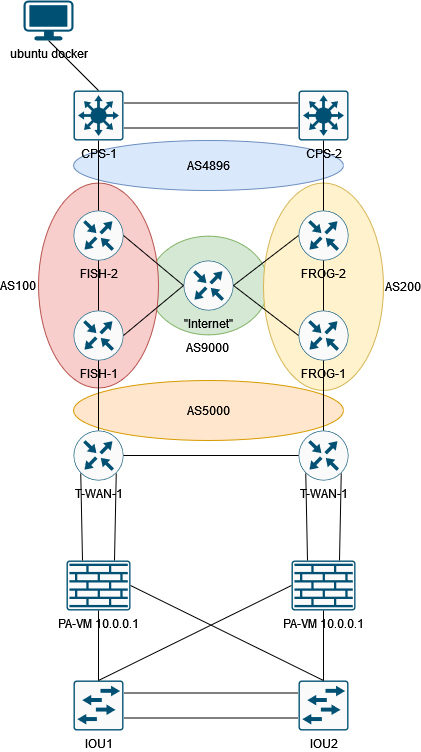

The diagram above was exported from draw.io. Its source (the exported page's mxGraphModel, read from the mxfile embedded in the PNG):
<mxGraphModel dx="1422" dy="780" grid="1" gridSize="10" guides="1" tooltips="1" connect="1" arrows="1" fold="1" page="1" pageScale="1" pageWidth="850" pageHeight="1100" math="0" shadow="0">
  <root>
    <mxCell id="0" />
    <mxCell id="1" parent="0" />
    <mxCell id="bg2blOxlVmewVtODw1k--44" value="AS5000" style="ellipse;whiteSpace=wrap;html=1;fillColor=#ffe6cc;strokeColor=#d79b00;" vertex="1" parent="1">
      <mxGeometry x="290" y="450" width="270" height="60" as="geometry" />
    </mxCell>
    <mxCell id="bg2blOxlVmewVtODw1k--19" value="&lt;div&gt;AS9000&lt;br&gt;&lt;/div&gt;" style="ellipse;whiteSpace=wrap;html=1;fillColor=#d5e8d4;strokeColor=#82b366;labelPosition=center;verticalLabelPosition=bottom;align=center;verticalAlign=top;" vertex="1" parent="1">
      <mxGeometry x="365" y="305.63" width="120" height="98.75" as="geometry" />
    </mxCell>
    <mxCell id="bg2blOxlVmewVtODw1k--18" value="AS200" style="ellipse;whiteSpace=wrap;html=1;fillColor=#fff2cc;strokeColor=#d6b656;labelPosition=right;verticalLabelPosition=middle;align=left;verticalAlign=middle;" vertex="1" parent="1">
      <mxGeometry x="480" y="252.51" width="120" height="207.49" as="geometry" />
    </mxCell>
    <mxCell id="bg2blOxlVmewVtODw1k--17" value="AS100" style="ellipse;whiteSpace=wrap;html=1;fillColor=#f8cecc;strokeColor=#b85450;labelPosition=left;verticalLabelPosition=middle;align=right;verticalAlign=middle;" vertex="1" parent="1">
      <mxGeometry x="255" y="252.51" width="120" height="205" as="geometry" />
    </mxCell>
    <mxCell id="bg2blOxlVmewVtODw1k--4" value="FISH-1" style="sketch=0;points=[[0.5,0,0],[1,0.5,0],[0.5,1,0],[0,0.5,0],[0.145,0.145,0],[0.8555,0.145,0],[0.855,0.8555,0],[0.145,0.855,0]];verticalLabelPosition=bottom;html=1;verticalAlign=top;aspect=fixed;align=center;pointerEvents=1;shape=mxgraph.cisco19.rect;prIcon=router;fillColor=#FAFAFA;strokeColor=#005073;" vertex="1" parent="1">
      <mxGeometry x="290" y="380" width="50" height="50" as="geometry" />
    </mxCell>
    <mxCell id="bg2blOxlVmewVtODw1k--1" value="FISH-2" style="sketch=0;points=[[0.5,0,0],[1,0.5,0],[0.5,1,0],[0,0.5,0],[0.145,0.145,0],[0.8555,0.145,0],[0.855,0.8555,0],[0.145,0.855,0]];verticalLabelPosition=bottom;html=1;verticalAlign=top;aspect=fixed;align=center;pointerEvents=1;shape=mxgraph.cisco19.rect;prIcon=router;fillColor=#FAFAFA;strokeColor=#005073;" vertex="1" parent="1">
      <mxGeometry x="290" y="280" width="50" height="50" as="geometry" />
    </mxCell>
    <mxCell id="bg2blOxlVmewVtODw1k--2" value="FROG-2" style="sketch=0;points=[[0.5,0,0],[1,0.5,0],[0.5,1,0],[0,0.5,0],[0.145,0.145,0],[0.8555,0.145,0],[0.855,0.8555,0],[0.145,0.855,0]];verticalLabelPosition=bottom;html=1;verticalAlign=top;aspect=fixed;align=center;pointerEvents=1;shape=mxgraph.cisco19.rect;prIcon=router;fillColor=#FAFAFA;strokeColor=#005073;" vertex="1" parent="1">
      <mxGeometry x="515" y="280" width="50" height="50" as="geometry" />
    </mxCell>
    <mxCell id="bg2blOxlVmewVtODw1k--3" value="FROG-1" style="sketch=0;points=[[0.5,0,0],[1,0.5,0],[0.5,1,0],[0,0.5,0],[0.145,0.145,0],[0.8555,0.145,0],[0.855,0.8555,0],[0.145,0.855,0]];verticalLabelPosition=bottom;html=1;verticalAlign=top;aspect=fixed;align=center;pointerEvents=1;shape=mxgraph.cisco19.rect;prIcon=router;fillColor=#FAFAFA;strokeColor=#005073;" vertex="1" parent="1">
      <mxGeometry x="515" y="380" width="50" height="50" as="geometry" />
    </mxCell>
    <mxCell id="bg2blOxlVmewVtODw1k--5" value="T-WAN-1" style="sketch=0;points=[[0.5,0,0],[1,0.5,0],[0.5,1,0],[0,0.5,0],[0.145,0.145,0],[0.8555,0.145,0],[0.855,0.8555,0],[0.145,0.855,0]];verticalLabelPosition=bottom;html=1;verticalAlign=top;aspect=fixed;align=center;pointerEvents=1;shape=mxgraph.cisco19.rect;prIcon=router;fillColor=#FAFAFA;strokeColor=#005073;" vertex="1" parent="1">
      <mxGeometry x="290" y="500" width="50" height="50" as="geometry" />
    </mxCell>
    <mxCell id="bg2blOxlVmewVtODw1k--6" value="T-WAN-1" style="sketch=0;points=[[0.5,0,0],[1,0.5,0],[0.5,1,0],[0,0.5,0],[0.145,0.145,0],[0.8555,0.145,0],[0.855,0.8555,0],[0.145,0.855,0]];verticalLabelPosition=bottom;html=1;verticalAlign=top;aspect=fixed;align=center;pointerEvents=1;shape=mxgraph.cisco19.rect;prIcon=router;fillColor=#FAFAFA;strokeColor=#005073;" vertex="1" parent="1">
      <mxGeometry x="515" y="500" width="50" height="50" as="geometry" />
    </mxCell>
    <mxCell id="bg2blOxlVmewVtODw1k--7" value="&quot;Internet&quot;" style="sketch=0;points=[[0.5,0,0],[1,0.5,0],[0.5,1,0],[0,0.5,0],[0.145,0.145,0],[0.8555,0.145,0],[0.855,0.8555,0],[0.145,0.855,0]];verticalLabelPosition=bottom;html=1;verticalAlign=top;aspect=fixed;align=center;pointerEvents=1;shape=mxgraph.cisco19.rect;prIcon=router;fillColor=#FAFAFA;strokeColor=#005073;" vertex="1" parent="1">
      <mxGeometry x="400" y="330" width="50" height="50" as="geometry" />
    </mxCell>
    <mxCell id="bg2blOxlVmewVtODw1k--8" value="" style="endArrow=none;html=1;rounded=0;entryX=0.5;entryY=1;entryDx=0;entryDy=0;entryPerimeter=0;exitX=0.5;exitY=0;exitDx=0;exitDy=0;exitPerimeter=0;" edge="1" parent="1" source="bg2blOxlVmewVtODw1k--4" target="bg2blOxlVmewVtODw1k--1">
      <mxGeometry width="50" height="50" relative="1" as="geometry">
        <mxPoint x="410" y="460" as="sourcePoint" />
        <mxPoint x="460" y="410" as="targetPoint" />
      </mxGeometry>
    </mxCell>
    <mxCell id="bg2blOxlVmewVtODw1k--9" value="" style="endArrow=none;html=1;rounded=0;entryX=0.5;entryY=1;entryDx=0;entryDy=0;entryPerimeter=0;exitX=0.5;exitY=0;exitDx=0;exitDy=0;exitPerimeter=0;" edge="1" parent="1" source="bg2blOxlVmewVtODw1k--3" target="bg2blOxlVmewVtODw1k--2">
      <mxGeometry width="50" height="50" relative="1" as="geometry">
        <mxPoint x="539.5" y="380" as="sourcePoint" />
        <mxPoint x="539.5" y="330" as="targetPoint" />
      </mxGeometry>
    </mxCell>
    <mxCell id="bg2blOxlVmewVtODw1k--10" value="" style="endArrow=none;html=1;rounded=0;entryX=1;entryY=0.5;entryDx=0;entryDy=0;entryPerimeter=0;exitX=0;exitY=0.5;exitDx=0;exitDy=0;exitPerimeter=0;" edge="1" parent="1" source="bg2blOxlVmewVtODw1k--7" target="bg2blOxlVmewVtODw1k--1">
      <mxGeometry width="50" height="50" relative="1" as="geometry">
        <mxPoint x="335" y="400" as="sourcePoint" />
        <mxPoint x="335" y="350" as="targetPoint" />
      </mxGeometry>
    </mxCell>
    <mxCell id="bg2blOxlVmewVtODw1k--11" value="" style="endArrow=none;html=1;rounded=0;entryX=0;entryY=0.5;entryDx=0;entryDy=0;entryPerimeter=0;exitX=1;exitY=0.5;exitDx=0;exitDy=0;exitPerimeter=0;" edge="1" parent="1" source="bg2blOxlVmewVtODw1k--4" target="bg2blOxlVmewVtODw1k--7">
      <mxGeometry width="50" height="50" relative="1" as="geometry">
        <mxPoint x="345" y="410" as="sourcePoint" />
        <mxPoint x="345" y="360" as="targetPoint" />
      </mxGeometry>
    </mxCell>
    <mxCell id="bg2blOxlVmewVtODw1k--12" value="" style="endArrow=none;html=1;rounded=0;entryX=0;entryY=0.5;entryDx=0;entryDy=0;entryPerimeter=0;exitX=1;exitY=0.5;exitDx=0;exitDy=0;exitPerimeter=0;" edge="1" parent="1" source="bg2blOxlVmewVtODw1k--7" target="bg2blOxlVmewVtODw1k--2">
      <mxGeometry width="50" height="50" relative="1" as="geometry">
        <mxPoint x="355" y="420" as="sourcePoint" />
        <mxPoint x="355" y="370" as="targetPoint" />
      </mxGeometry>
    </mxCell>
    <mxCell id="bg2blOxlVmewVtODw1k--13" value="" style="endArrow=none;html=1;rounded=0;entryX=1;entryY=0.5;entryDx=0;entryDy=0;entryPerimeter=0;exitX=0;exitY=0.5;exitDx=0;exitDy=0;exitPerimeter=0;" edge="1" parent="1" source="bg2blOxlVmewVtODw1k--3" target="bg2blOxlVmewVtODw1k--7">
      <mxGeometry width="50" height="50" relative="1" as="geometry">
        <mxPoint x="365" y="430" as="sourcePoint" />
        <mxPoint x="365" y="380" as="targetPoint" />
      </mxGeometry>
    </mxCell>
    <mxCell id="bg2blOxlVmewVtODw1k--14" value="" style="endArrow=none;html=1;rounded=0;entryX=0.5;entryY=1;entryDx=0;entryDy=0;entryPerimeter=0;exitX=0.5;exitY=0;exitDx=0;exitDy=0;exitPerimeter=0;" edge="1" parent="1" source="bg2blOxlVmewVtODw1k--5" target="bg2blOxlVmewVtODw1k--4">
      <mxGeometry width="50" height="50" relative="1" as="geometry">
        <mxPoint x="375" y="440" as="sourcePoint" />
        <mxPoint x="375" y="390" as="targetPoint" />
      </mxGeometry>
    </mxCell>
    <mxCell id="bg2blOxlVmewVtODw1k--15" value="" style="endArrow=none;html=1;rounded=0;entryX=0.5;entryY=1;entryDx=0;entryDy=0;entryPerimeter=0;exitX=0.5;exitY=0;exitDx=0;exitDy=0;exitPerimeter=0;" edge="1" parent="1" source="bg2blOxlVmewVtODw1k--6" target="bg2blOxlVmewVtODw1k--3">
      <mxGeometry width="50" height="50" relative="1" as="geometry">
        <mxPoint x="385" y="450" as="sourcePoint" />
        <mxPoint x="385" y="400" as="targetPoint" />
      </mxGeometry>
    </mxCell>
    <mxCell id="bg2blOxlVmewVtODw1k--20" value="AS4896" style="ellipse;whiteSpace=wrap;html=1;fillColor=#dae8fc;strokeColor=#6c8ebf;" vertex="1" parent="1">
      <mxGeometry x="290" y="210" width="270" height="50" as="geometry" />
    </mxCell>
    <mxCell id="bg2blOxlVmewVtODw1k--21" value="CPS-1" style="sketch=0;points=[[0.015,0.015,0],[0.985,0.015,0],[0.985,0.985,0],[0.015,0.985,0],[0.25,0,0],[0.5,0,0],[0.75,0,0],[1,0.25,0],[1,0.5,0],[1,0.75,0],[0.75,1,0],[0.5,1,0],[0.25,1,0],[0,0.75,0],[0,0.5,0],[0,0.25,0]];verticalLabelPosition=bottom;html=1;verticalAlign=top;aspect=fixed;align=center;pointerEvents=1;shape=mxgraph.cisco19.rect;prIcon=l3_switch;fillColor=#FAFAFA;strokeColor=#005073;" vertex="1" parent="1">
      <mxGeometry x="290" y="160" width="50" height="50" as="geometry" />
    </mxCell>
    <mxCell id="bg2blOxlVmewVtODw1k--22" value="CPS-2" style="sketch=0;points=[[0.015,0.015,0],[0.985,0.015,0],[0.985,0.985,0],[0.015,0.985,0],[0.25,0,0],[0.5,0,0],[0.75,0,0],[1,0.25,0],[1,0.5,0],[1,0.75,0],[0.75,1,0],[0.5,1,0],[0.25,1,0],[0,0.75,0],[0,0.5,0],[0,0.25,0]];verticalLabelPosition=bottom;html=1;verticalAlign=top;aspect=fixed;align=center;pointerEvents=1;shape=mxgraph.cisco19.rect;prIcon=l3_switch;fillColor=#FAFAFA;strokeColor=#005073;" vertex="1" parent="1">
      <mxGeometry x="515" y="160" width="50" height="50" as="geometry" />
    </mxCell>
    <mxCell id="bg2blOxlVmewVtODw1k--23" value="" style="endArrow=none;html=1;rounded=0;entryX=0;entryY=0.75;entryDx=0;entryDy=0;entryPerimeter=0;exitX=1;exitY=0.75;exitDx=0;exitDy=0;exitPerimeter=0;" edge="1" parent="1" source="bg2blOxlVmewVtODw1k--21" target="bg2blOxlVmewVtODw1k--22">
      <mxGeometry width="50" height="50" relative="1" as="geometry">
        <mxPoint x="400" y="420" as="sourcePoint" />
        <mxPoint x="450" y="370" as="targetPoint" />
      </mxGeometry>
    </mxCell>
    <mxCell id="bg2blOxlVmewVtODw1k--24" value="" style="endArrow=none;html=1;rounded=0;entryX=0.5;entryY=0;entryDx=0;entryDy=0;entryPerimeter=0;exitX=0.5;exitY=1;exitDx=0;exitDy=0;exitPerimeter=0;" edge="1" parent="1" source="bg2blOxlVmewVtODw1k--21" target="bg2blOxlVmewVtODw1k--1">
      <mxGeometry width="50" height="50" relative="1" as="geometry">
        <mxPoint x="40" y="239.5" as="sourcePoint" />
        <mxPoint x="215" y="239.5" as="targetPoint" />
      </mxGeometry>
    </mxCell>
    <mxCell id="bg2blOxlVmewVtODw1k--25" value="" style="endArrow=none;html=1;rounded=0;entryX=0.5;entryY=0;entryDx=0;entryDy=0;entryPerimeter=0;exitX=0.5;exitY=1;exitDx=0;exitDy=0;exitPerimeter=0;" edge="1" parent="1" source="bg2blOxlVmewVtODw1k--22" target="bg2blOxlVmewVtODw1k--2">
      <mxGeometry width="50" height="50" relative="1" as="geometry">
        <mxPoint x="325" y="220" as="sourcePoint" />
        <mxPoint x="325" y="290" as="targetPoint" />
      </mxGeometry>
    </mxCell>
    <mxCell id="bg2blOxlVmewVtODw1k--26" value="" style="endArrow=none;html=1;rounded=0;entryX=0;entryY=0.25;entryDx=0;entryDy=0;entryPerimeter=0;exitX=1;exitY=0.25;exitDx=0;exitDy=0;exitPerimeter=0;" edge="1" parent="1" source="bg2blOxlVmewVtODw1k--21" target="bg2blOxlVmewVtODw1k--22">
      <mxGeometry width="50" height="50" relative="1" as="geometry">
        <mxPoint x="335" y="230" as="sourcePoint" />
        <mxPoint x="335" y="300" as="targetPoint" />
      </mxGeometry>
    </mxCell>
    <mxCell id="bg2blOxlVmewVtODw1k--27" value="" style="endArrow=none;html=1;rounded=0;entryX=0.5;entryY=0;entryDx=0;entryDy=0;entryPerimeter=0;exitX=0.5;exitY=1;exitDx=0;exitDy=0;exitPerimeter=0;" edge="1" parent="1" source="bg2blOxlVmewVtODw1k--28" target="bg2blOxlVmewVtODw1k--21">
      <mxGeometry width="50" height="50" relative="1" as="geometry">
        <mxPoint x="290" y="110" as="sourcePoint" />
        <mxPoint x="130" y="420" as="targetPoint" />
      </mxGeometry>
    </mxCell>
    <mxCell id="bg2blOxlVmewVtODw1k--28" value="ubuntu docker" style="points=[[0.03,0.03,0],[0.5,0,0],[0.97,0.03,0],[1,0.4,0],[0.97,0.745,0],[0.5,1,0],[0.03,0.745,0],[0,0.4,0]];verticalLabelPosition=bottom;sketch=0;html=1;verticalAlign=top;aspect=fixed;align=center;pointerEvents=1;shape=mxgraph.cisco19.workstation;fillColor=#005073;strokeColor=none;" vertex="1" parent="1">
      <mxGeometry x="240" y="70" width="50" height="40" as="geometry" />
    </mxCell>
    <mxCell id="bg2blOxlVmewVtODw1k--29" value="PA-VM 10.0.0.1" style="sketch=0;points=[[0.015,0.015,0],[0.985,0.015,0],[0.985,0.985,0],[0.015,0.985,0],[0.25,0,0],[0.5,0,0],[0.75,0,0],[1,0.25,0],[1,0.5,0],[1,0.75,0],[0.75,1,0],[0.5,1,0],[0.25,1,0],[0,0.75,0],[0,0.5,0],[0,0.25,0]];verticalLabelPosition=bottom;html=1;verticalAlign=top;aspect=fixed;align=center;pointerEvents=1;shape=mxgraph.cisco19.rect;prIcon=firewall;fillColor=#FAFAFA;strokeColor=#005073;" vertex="1" parent="1">
      <mxGeometry x="283" y="630" width="64" height="50" as="geometry" />
    </mxCell>
    <mxCell id="bg2blOxlVmewVtODw1k--30" value="PA-VM 10.0.0.1" style="sketch=0;points=[[0.015,0.015,0],[0.985,0.015,0],[0.985,0.985,0],[0.015,0.985,0],[0.25,0,0],[0.5,0,0],[0.75,0,0],[1,0.25,0],[1,0.5,0],[1,0.75,0],[0.75,1,0],[0.5,1,0],[0.25,1,0],[0,0.75,0],[0,0.5,0],[0,0.25,0]];verticalLabelPosition=bottom;html=1;verticalAlign=top;aspect=fixed;align=center;pointerEvents=1;shape=mxgraph.cisco19.rect;prIcon=firewall;fillColor=#FAFAFA;strokeColor=#005073;" vertex="1" parent="1">
      <mxGeometry x="508" y="630" width="64" height="50" as="geometry" />
    </mxCell>
    <mxCell id="bg2blOxlVmewVtODw1k--31" value="" style="endArrow=none;html=1;rounded=0;entryX=0.145;entryY=0.855;entryDx=0;entryDy=0;entryPerimeter=0;exitX=0.25;exitY=0;exitDx=0;exitDy=0;exitPerimeter=0;" edge="1" parent="1" source="bg2blOxlVmewVtODw1k--29" target="bg2blOxlVmewVtODw1k--5">
      <mxGeometry width="50" height="50" relative="1" as="geometry">
        <mxPoint x="375" y="640" as="sourcePoint" />
        <mxPoint x="375" y="570" as="targetPoint" />
      </mxGeometry>
    </mxCell>
    <mxCell id="bg2blOxlVmewVtODw1k--32" value="" style="endArrow=none;html=1;rounded=0;entryX=0.855;entryY=0.8555;entryDx=0;entryDy=0;entryPerimeter=0;exitX=0.75;exitY=0;exitDx=0;exitDy=0;exitPerimeter=0;" edge="1" parent="1" source="bg2blOxlVmewVtODw1k--30" target="bg2blOxlVmewVtODw1k--6">
      <mxGeometry width="50" height="50" relative="1" as="geometry">
        <mxPoint x="335" y="520" as="sourcePoint" />
        <mxPoint x="335" y="450" as="targetPoint" />
      </mxGeometry>
    </mxCell>
    <mxCell id="bg2blOxlVmewVtODw1k--33" value="" style="endArrow=none;html=1;rounded=0;entryX=0;entryY=0.5;entryDx=0;entryDy=0;entryPerimeter=0;exitX=1;exitY=0.5;exitDx=0;exitDy=0;exitPerimeter=0;" edge="1" parent="1" source="bg2blOxlVmewVtODw1k--5" target="bg2blOxlVmewVtODw1k--6">
      <mxGeometry width="50" height="50" relative="1" as="geometry">
        <mxPoint x="380" y="530" as="sourcePoint" />
        <mxPoint x="345" y="460" as="targetPoint" />
      </mxGeometry>
    </mxCell>
    <mxCell id="bg2blOxlVmewVtODw1k--34" value="" style="endArrow=none;html=1;rounded=0;entryX=0.855;entryY=0.8555;entryDx=0;entryDy=0;entryPerimeter=0;exitX=0.75;exitY=0;exitDx=0;exitDy=0;exitPerimeter=0;" edge="1" parent="1" source="bg2blOxlVmewVtODw1k--29" target="bg2blOxlVmewVtODw1k--5">
      <mxGeometry width="50" height="50" relative="1" as="geometry">
        <mxPoint x="355" y="540" as="sourcePoint" />
        <mxPoint x="355" y="470" as="targetPoint" />
      </mxGeometry>
    </mxCell>
    <mxCell id="bg2blOxlVmewVtODw1k--35" value="" style="endArrow=none;html=1;rounded=0;entryX=0.145;entryY=0.855;entryDx=0;entryDy=0;entryPerimeter=0;exitX=0.25;exitY=0;exitDx=0;exitDy=0;exitPerimeter=0;" edge="1" parent="1" source="bg2blOxlVmewVtODw1k--30" target="bg2blOxlVmewVtODw1k--6">
      <mxGeometry width="50" height="50" relative="1" as="geometry">
        <mxPoint x="365" y="550" as="sourcePoint" />
        <mxPoint x="365" y="480" as="targetPoint" />
      </mxGeometry>
    </mxCell>
    <mxCell id="bg2blOxlVmewVtODw1k--36" value="IOU1" style="sketch=0;points=[[0.015,0.015,0],[0.985,0.015,0],[0.985,0.985,0],[0.015,0.985,0],[0.25,0,0],[0.5,0,0],[0.75,0,0],[1,0.25,0],[1,0.5,0],[1,0.75,0],[0.75,1,0],[0.5,1,0],[0.25,1,0],[0,0.75,0],[0,0.5,0],[0,0.25,0]];verticalLabelPosition=bottom;html=1;verticalAlign=top;aspect=fixed;align=center;pointerEvents=1;shape=mxgraph.cisco19.rect;prIcon=l2_switch;fillColor=#FAFAFA;strokeColor=#005073;" vertex="1" parent="1">
      <mxGeometry x="290" y="750" width="50" height="50" as="geometry" />
    </mxCell>
    <mxCell id="bg2blOxlVmewVtODw1k--37" value="IOU2" style="sketch=0;points=[[0.015,0.015,0],[0.985,0.015,0],[0.985,0.985,0],[0.015,0.985,0],[0.25,0,0],[0.5,0,0],[0.75,0,0],[1,0.25,0],[1,0.5,0],[1,0.75,0],[0.75,1,0],[0.5,1,0],[0.25,1,0],[0,0.75,0],[0,0.5,0],[0,0.25,0]];verticalLabelPosition=bottom;html=1;verticalAlign=top;aspect=fixed;align=center;pointerEvents=1;shape=mxgraph.cisco19.rect;prIcon=l2_switch;fillColor=#FAFAFA;strokeColor=#005073;" vertex="1" parent="1">
      <mxGeometry x="515" y="750" width="50" height="50" as="geometry" />
    </mxCell>
    <mxCell id="bg2blOxlVmewVtODw1k--38" value="" style="endArrow=none;html=1;rounded=0;exitX=0.5;exitY=0;exitDx=0;exitDy=0;exitPerimeter=0;entryX=0.5;entryY=1;entryDx=0;entryDy=0;entryPerimeter=0;" edge="1" parent="1" source="bg2blOxlVmewVtODw1k--36" target="bg2blOxlVmewVtODw1k--29">
      <mxGeometry width="50" height="50" relative="1" as="geometry">
        <mxPoint x="341" y="640" as="sourcePoint" />
        <mxPoint x="410" y="730" as="targetPoint" />
      </mxGeometry>
    </mxCell>
    <mxCell id="bg2blOxlVmewVtODw1k--39" value="" style="endArrow=none;html=1;rounded=0;entryX=0;entryY=0.5;entryDx=0;entryDy=0;entryPerimeter=0;exitX=0.5;exitY=0;exitDx=0;exitDy=0;exitPerimeter=0;" edge="1" parent="1" source="bg2blOxlVmewVtODw1k--36" target="bg2blOxlVmewVtODw1k--30">
      <mxGeometry width="50" height="50" relative="1" as="geometry">
        <mxPoint x="351" y="650" as="sourcePoint" />
        <mxPoint x="352.75" y="562.7750000000001" as="targetPoint" />
      </mxGeometry>
    </mxCell>
    <mxCell id="bg2blOxlVmewVtODw1k--40" value="" style="endArrow=none;html=1;rounded=0;entryX=0.5;entryY=1;entryDx=0;entryDy=0;entryPerimeter=0;exitX=0.5;exitY=0;exitDx=0;exitDy=0;exitPerimeter=0;" edge="1" parent="1" source="bg2blOxlVmewVtODw1k--37" target="bg2blOxlVmewVtODw1k--30">
      <mxGeometry width="50" height="50" relative="1" as="geometry">
        <mxPoint x="361" y="660" as="sourcePoint" />
        <mxPoint x="362.75" y="572.7750000000001" as="targetPoint" />
      </mxGeometry>
    </mxCell>
    <mxCell id="bg2blOxlVmewVtODw1k--41" value="" style="endArrow=none;html=1;rounded=0;entryX=1;entryY=0.5;entryDx=0;entryDy=0;entryPerimeter=0;exitX=0.5;exitY=0;exitDx=0;exitDy=0;exitPerimeter=0;" edge="1" parent="1" source="bg2blOxlVmewVtODw1k--37" target="bg2blOxlVmewVtODw1k--29">
      <mxGeometry width="50" height="50" relative="1" as="geometry">
        <mxPoint x="371" y="670" as="sourcePoint" />
        <mxPoint x="372.75" y="582.7750000000001" as="targetPoint" />
      </mxGeometry>
    </mxCell>
    <mxCell id="bg2blOxlVmewVtODw1k--42" value="" style="endArrow=none;html=1;rounded=0;entryX=0;entryY=0.25;entryDx=0;entryDy=0;entryPerimeter=0;exitX=1;exitY=0.25;exitDx=0;exitDy=0;exitPerimeter=0;" edge="1" parent="1" source="bg2blOxlVmewVtODw1k--36" target="bg2blOxlVmewVtODw1k--37">
      <mxGeometry width="50" height="50" relative="1" as="geometry">
        <mxPoint x="381" y="680" as="sourcePoint" />
        <mxPoint x="382.75" y="592.7750000000001" as="targetPoint" />
      </mxGeometry>
    </mxCell>
    <mxCell id="bg2blOxlVmewVtODw1k--43" value="" style="endArrow=none;html=1;rounded=0;entryX=0;entryY=0.75;entryDx=0;entryDy=0;entryPerimeter=0;exitX=1;exitY=0.75;exitDx=0;exitDy=0;exitPerimeter=0;" edge="1" parent="1" source="bg2blOxlVmewVtODw1k--36" target="bg2blOxlVmewVtODw1k--37">
      <mxGeometry width="50" height="50" relative="1" as="geometry">
        <mxPoint x="350" y="772.5" as="sourcePoint" />
        <mxPoint x="525" y="772.5" as="targetPoint" />
      </mxGeometry>
    </mxCell>
  </root>
</mxGraphModel>